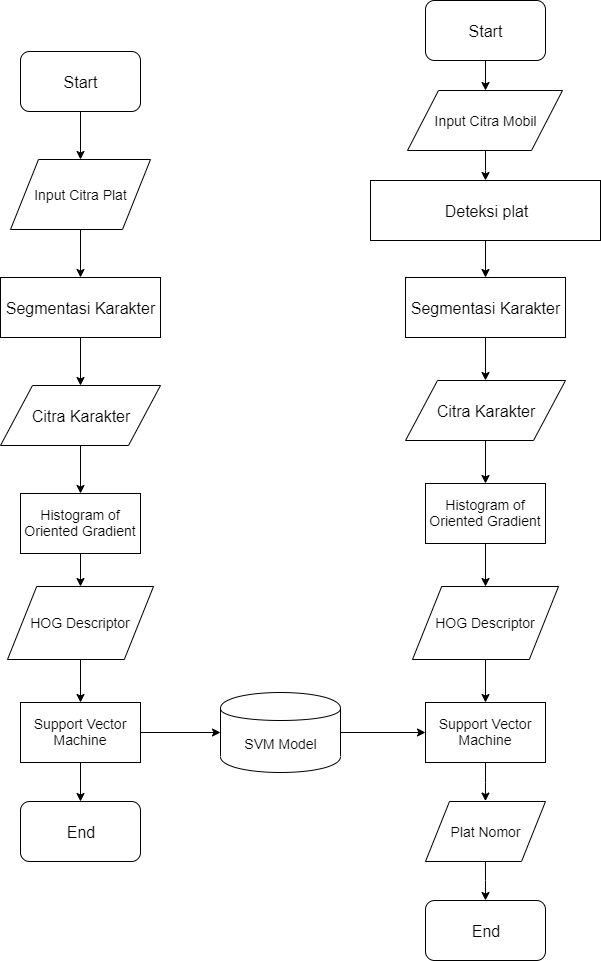

The diagram above was exported from draw.io. Its source (the exported page's mxGraphModel, read from the mxfile embedded in the PNG):
<mxGraphModel dx="2124" dy="534" grid="1" gridSize="10" guides="1" tooltips="1" connect="1" arrows="1" fold="1" page="1" pageScale="1" pageWidth="1100" pageHeight="850" background="#ffffff" math="0" shadow="0">
  <root>
    <mxCell id="0" />
    <mxCell id="1" parent="0" />
    <mxCell id="Z5tRKq6g8CeTHhtbvDHg-2" style="edgeStyle=orthogonalEdgeStyle;rounded=0;orthogonalLoop=1;jettySize=auto;html=1;entryX=0.5;entryY=0;entryDx=0;entryDy=0;" parent="1" source="Q-xIcXFGGNxS9oSnhOHo-1" target="Z5tRKq6g8CeTHhtbvDHg-1" edge="1">
      <mxGeometry relative="1" as="geometry" />
    </mxCell>
    <mxCell id="Q-xIcXFGGNxS9oSnhOHo-1" value="&lt;font style=&quot;font-size: 16px&quot;&gt;Start&lt;/font&gt;" style="rounded=1;whiteSpace=wrap;html=1;" parent="1" vertex="1">
      <mxGeometry x="345" y="10" width="120" height="60" as="geometry" />
    </mxCell>
    <mxCell id="1Hdml7p6nN4udMNeDfT1-9" style="edgeStyle=orthogonalEdgeStyle;rounded=0;orthogonalLoop=1;jettySize=auto;html=1;entryX=0.5;entryY=0;entryDx=0;entryDy=0;" parent="1" source="Q-xIcXFGGNxS9oSnhOHo-2" target="Q-xIcXFGGNxS9oSnhOHo-5" edge="1">
      <mxGeometry relative="1" as="geometry" />
    </mxCell>
    <mxCell id="Q-xIcXFGGNxS9oSnhOHo-2" value="&lt;font style=&quot;font-size: 16px&quot;&gt;Citra Karakter&lt;/font&gt;" style="shape=parallelogram;perimeter=parallelogramPerimeter;whiteSpace=wrap;html=1;" parent="1" vertex="1">
      <mxGeometry x="325" y="390" width="160" height="60" as="geometry" />
    </mxCell>
    <mxCell id="1Hdml7p6nN4udMNeDfT1-10" style="edgeStyle=orthogonalEdgeStyle;rounded=0;orthogonalLoop=1;jettySize=auto;html=1;entryX=0.5;entryY=0;entryDx=0;entryDy=0;" parent="1" source="Q-xIcXFGGNxS9oSnhOHo-5" target="3fcqnH6JmOVL1FmZute5-2" edge="1">
      <mxGeometry relative="1" as="geometry" />
    </mxCell>
    <mxCell id="Q-xIcXFGGNxS9oSnhOHo-5" value="&lt;font style=&quot;font-size: 14px&quot;&gt;Histogram of Oriented Gradient&lt;/font&gt;" style="rounded=0;whiteSpace=wrap;html=1;" parent="1" vertex="1">
      <mxGeometry x="345" y="493" width="120" height="60" as="geometry" />
    </mxCell>
    <mxCell id="1Hdml7p6nN4udMNeDfT1-14" style="edgeStyle=orthogonalEdgeStyle;rounded=0;orthogonalLoop=1;jettySize=auto;html=1;entryX=0.5;entryY=0;entryDx=0;entryDy=0;" parent="1" source="Q-xIcXFGGNxS9oSnhOHo-10" edge="1">
      <mxGeometry relative="1" as="geometry">
        <mxPoint x="404.9411764705883" y="810.5882352941178" as="targetPoint" />
      </mxGeometry>
    </mxCell>
    <mxCell id="Q-xIcXFGGNxS9oSnhOHo-10" value="&lt;font style=&quot;font-size: 14px&quot;&gt;Support Vector Machine&lt;/font&gt;" style="rounded=0;whiteSpace=wrap;html=1;" parent="1" vertex="1">
      <mxGeometry x="345" y="712" width="120" height="60" as="geometry" />
    </mxCell>
    <mxCell id="1Hdml7p6nN4udMNeDfT1-11" style="edgeStyle=orthogonalEdgeStyle;rounded=0;orthogonalLoop=1;jettySize=auto;html=1;entryX=0.5;entryY=0;entryDx=0;entryDy=0;" parent="1" source="3fcqnH6JmOVL1FmZute5-2" target="Q-xIcXFGGNxS9oSnhOHo-10" edge="1">
      <mxGeometry relative="1" as="geometry" />
    </mxCell>
    <mxCell id="3fcqnH6JmOVL1FmZute5-2" value="&lt;font style=&quot;font-size: 14px&quot;&gt;HOG Descriptor&lt;/font&gt;&lt;br&gt;" style="shape=parallelogram;perimeter=parallelogramPerimeter;whiteSpace=wrap;html=1;" parent="1" vertex="1">
      <mxGeometry x="332" y="596" width="146" height="73" as="geometry" />
    </mxCell>
    <mxCell id="1Hdml7p6nN4udMNeDfT1-18" style="edgeStyle=orthogonalEdgeStyle;rounded=0;orthogonalLoop=1;jettySize=auto;html=1;entryX=0;entryY=0.5;entryDx=0;entryDy=0;" parent="1" source="3fcqnH6JmOVL1FmZute5-4" target="Q-xIcXFGGNxS9oSnhOHo-10" edge="1">
      <mxGeometry relative="1" as="geometry" />
    </mxCell>
    <mxCell id="3fcqnH6JmOVL1FmZute5-4" value="&lt;font style=&quot;font-size: 14px&quot;&gt;SVM Model&lt;/font&gt;&lt;br&gt;" style="shape=cylinder;whiteSpace=wrap;html=1;boundedLbl=1;backgroundOutline=1;" parent="1" vertex="1">
      <mxGeometry x="140" y="702" width="120" height="80" as="geometry" />
    </mxCell>
    <mxCell id="1Hdml7p6nN4udMNeDfT1-4" style="edgeStyle=orthogonalEdgeStyle;rounded=0;orthogonalLoop=1;jettySize=auto;html=1;" parent="1" source="1Hdml7p6nN4udMNeDfT1-1" target="1Hdml7p6nN4udMNeDfT1-3" edge="1">
      <mxGeometry relative="1" as="geometry" />
    </mxCell>
    <mxCell id="1Hdml7p6nN4udMNeDfT1-1" value="&lt;font style=&quot;font-size: 16px&quot;&gt;Deteksi plat&lt;/font&gt;" style="rounded=0;whiteSpace=wrap;html=1;" parent="1" vertex="1">
      <mxGeometry x="290" y="190" width="230" height="60" as="geometry" />
    </mxCell>
    <mxCell id="1Hdml7p6nN4udMNeDfT1-8" style="edgeStyle=orthogonalEdgeStyle;rounded=0;orthogonalLoop=1;jettySize=auto;html=1;" parent="1" source="1Hdml7p6nN4udMNeDfT1-3" target="Q-xIcXFGGNxS9oSnhOHo-2" edge="1">
      <mxGeometry relative="1" as="geometry" />
    </mxCell>
    <mxCell id="1Hdml7p6nN4udMNeDfT1-3" value="&lt;font style=&quot;font-size: 16px&quot;&gt;Segmentasi Karakter&lt;/font&gt;" style="rounded=0;whiteSpace=wrap;html=1;" parent="1" vertex="1">
      <mxGeometry x="325" y="287" width="160" height="60" as="geometry" />
    </mxCell>
    <mxCell id="1Hdml7p6nN4udMNeDfT1-17" style="edgeStyle=orthogonalEdgeStyle;rounded=0;orthogonalLoop=1;jettySize=auto;html=1;entryX=0.5;entryY=0;entryDx=0;entryDy=0;" parent="1" target="1Hdml7p6nN4udMNeDfT1-15" edge="1">
      <mxGeometry relative="1" as="geometry">
        <mxPoint x="404.9411764705883" y="870" as="sourcePoint" />
      </mxGeometry>
    </mxCell>
    <mxCell id="1Hdml7p6nN4udMNeDfT1-15" value="&lt;font style=&quot;font-size: 16px&quot;&gt;End&lt;/font&gt;" style="rounded=1;whiteSpace=wrap;html=1;" parent="1" vertex="1">
      <mxGeometry x="345" y="910" width="120" height="60" as="geometry" />
    </mxCell>
    <mxCell id="Z5tRKq6g8CeTHhtbvDHg-14" style="edgeStyle=orthogonalEdgeStyle;rounded=0;orthogonalLoop=1;jettySize=auto;html=1;entryX=0.5;entryY=0;entryDx=0;entryDy=0;" parent="1" source="Z5tRKq6g8CeTHhtbvDHg-1" target="1Hdml7p6nN4udMNeDfT1-1" edge="1">
      <mxGeometry relative="1" as="geometry" />
    </mxCell>
    <mxCell id="Z5tRKq6g8CeTHhtbvDHg-1" value="&lt;font style=&quot;font-size: 14px&quot;&gt;Input Citra Mobil&lt;/font&gt;" style="shape=parallelogram;perimeter=parallelogramPerimeter;whiteSpace=wrap;html=1;" parent="1" vertex="1">
      <mxGeometry x="327" y="100" width="155" height="60" as="geometry" />
    </mxCell>
    <mxCell id="Z5tRKq6g8CeTHhtbvDHg-15" value="&lt;font style=&quot;font-size: 14px&quot;&gt;Plat Nomor&lt;/font&gt;" style="shape=parallelogram;perimeter=parallelogramPerimeter;whiteSpace=wrap;html=1;" parent="1" vertex="1">
      <mxGeometry x="345" y="811" width="120" height="60" as="geometry" />
    </mxCell>
    <mxCell id="_NlIEb4VU8MIUYYjhMrn-2" style="edgeStyle=orthogonalEdgeStyle;rounded=0;orthogonalLoop=1;jettySize=auto;html=1;entryX=0;entryY=0.5;entryDx=0;entryDy=0;" edge="1" parent="1" source="_NlIEb4VU8MIUYYjhMrn-1" target="3fcqnH6JmOVL1FmZute5-4">
      <mxGeometry relative="1" as="geometry" />
    </mxCell>
    <mxCell id="_NlIEb4VU8MIUYYjhMrn-1" value="&lt;font style=&quot;font-size: 14px&quot;&gt;Support Vector Machine&lt;/font&gt;" style="rounded=0;whiteSpace=wrap;html=1;" vertex="1" parent="1">
      <mxGeometry x="-60" y="712" width="120" height="60" as="geometry" />
    </mxCell>
    <mxCell id="_NlIEb4VU8MIUYYjhMrn-3" style="edgeStyle=orthogonalEdgeStyle;rounded=0;orthogonalLoop=1;jettySize=auto;html=1;entryX=0.5;entryY=0;entryDx=0;entryDy=0;exitX=0.5;exitY=1;exitDx=0;exitDy=0;" edge="1" parent="1" target="_NlIEb4VU8MIUYYjhMrn-4" source="_NlIEb4VU8MIUYYjhMrn-1">
      <mxGeometry relative="1" as="geometry">
        <mxPoint x="-0.058823529411711206" y="800" as="sourcePoint" />
      </mxGeometry>
    </mxCell>
    <mxCell id="_NlIEb4VU8MIUYYjhMrn-4" value="&lt;font style=&quot;font-size: 16px&quot;&gt;End&lt;/font&gt;" style="rounded=1;whiteSpace=wrap;html=1;" vertex="1" parent="1">
      <mxGeometry x="-60" y="811" width="120" height="60" as="geometry" />
    </mxCell>
    <mxCell id="_NlIEb4VU8MIUYYjhMrn-6" style="edgeStyle=orthogonalEdgeStyle;rounded=0;orthogonalLoop=1;jettySize=auto;html=1;exitX=0.5;exitY=1;exitDx=0;exitDy=0;entryX=0.5;entryY=0;entryDx=0;entryDy=0;" edge="1" parent="1" source="_NlIEb4VU8MIUYYjhMrn-5" target="_NlIEb4VU8MIUYYjhMrn-1">
      <mxGeometry relative="1" as="geometry" />
    </mxCell>
    <mxCell id="_NlIEb4VU8MIUYYjhMrn-5" value="&lt;font style=&quot;font-size: 14px&quot;&gt;HOG Descriptor&lt;/font&gt;&lt;br&gt;" style="shape=parallelogram;perimeter=parallelogramPerimeter;whiteSpace=wrap;html=1;" vertex="1" parent="1">
      <mxGeometry x="-73" y="596" width="146" height="73" as="geometry" />
    </mxCell>
    <mxCell id="_NlIEb4VU8MIUYYjhMrn-8" style="edgeStyle=orthogonalEdgeStyle;rounded=0;orthogonalLoop=1;jettySize=auto;html=1;entryX=0.5;entryY=0;entryDx=0;entryDy=0;" edge="1" parent="1" source="_NlIEb4VU8MIUYYjhMrn-7" target="_NlIEb4VU8MIUYYjhMrn-5">
      <mxGeometry relative="1" as="geometry" />
    </mxCell>
    <mxCell id="_NlIEb4VU8MIUYYjhMrn-7" value="&lt;font style=&quot;font-size: 14px&quot;&gt;Histogram of Oriented Gradient&lt;/font&gt;" style="rounded=0;whiteSpace=wrap;html=1;" vertex="1" parent="1">
      <mxGeometry x="-60" y="503" width="120" height="60" as="geometry" />
    </mxCell>
    <mxCell id="_NlIEb4VU8MIUYYjhMrn-10" style="edgeStyle=orthogonalEdgeStyle;rounded=0;orthogonalLoop=1;jettySize=auto;html=1;entryX=0.5;entryY=0;entryDx=0;entryDy=0;" edge="1" parent="1" source="_NlIEb4VU8MIUYYjhMrn-9" target="_NlIEb4VU8MIUYYjhMrn-7">
      <mxGeometry relative="1" as="geometry" />
    </mxCell>
    <mxCell id="_NlIEb4VU8MIUYYjhMrn-9" value="&lt;font style=&quot;font-size: 16px&quot;&gt;Citra Karakter&lt;/font&gt;" style="shape=parallelogram;perimeter=parallelogramPerimeter;whiteSpace=wrap;html=1;" vertex="1" parent="1">
      <mxGeometry x="-80" y="395" width="160" height="60" as="geometry" />
    </mxCell>
    <mxCell id="_NlIEb4VU8MIUYYjhMrn-12" style="edgeStyle=orthogonalEdgeStyle;rounded=0;orthogonalLoop=1;jettySize=auto;html=1;entryX=0.5;entryY=0;entryDx=0;entryDy=0;" edge="1" parent="1" source="_NlIEb4VU8MIUYYjhMrn-11" target="_NlIEb4VU8MIUYYjhMrn-9">
      <mxGeometry relative="1" as="geometry" />
    </mxCell>
    <mxCell id="_NlIEb4VU8MIUYYjhMrn-11" value="&lt;font style=&quot;font-size: 16px&quot;&gt;Segmentasi Karakter&lt;/font&gt;" style="rounded=0;whiteSpace=wrap;html=1;" vertex="1" parent="1">
      <mxGeometry x="-80" y="287" width="160" height="60" as="geometry" />
    </mxCell>
    <mxCell id="_NlIEb4VU8MIUYYjhMrn-14" style="edgeStyle=orthogonalEdgeStyle;rounded=0;orthogonalLoop=1;jettySize=auto;html=1;exitX=0.5;exitY=1;exitDx=0;exitDy=0;entryX=0.5;entryY=0;entryDx=0;entryDy=0;" edge="1" parent="1" source="_NlIEb4VU8MIUYYjhMrn-13" target="_NlIEb4VU8MIUYYjhMrn-11">
      <mxGeometry relative="1" as="geometry" />
    </mxCell>
    <mxCell id="_NlIEb4VU8MIUYYjhMrn-13" value="&lt;font style=&quot;font-size: 14px&quot;&gt;Input Citra Plat&lt;/font&gt;" style="shape=parallelogram;perimeter=parallelogramPerimeter;whiteSpace=wrap;html=1;" vertex="1" parent="1">
      <mxGeometry x="-70" y="169" width="140" height="70" as="geometry" />
    </mxCell>
    <mxCell id="_NlIEb4VU8MIUYYjhMrn-16" style="edgeStyle=orthogonalEdgeStyle;rounded=0;orthogonalLoop=1;jettySize=auto;html=1;exitX=0.5;exitY=1;exitDx=0;exitDy=0;entryX=0.5;entryY=0;entryDx=0;entryDy=0;" edge="1" parent="1" source="_NlIEb4VU8MIUYYjhMrn-15" target="_NlIEb4VU8MIUYYjhMrn-13">
      <mxGeometry relative="1" as="geometry" />
    </mxCell>
    <mxCell id="_NlIEb4VU8MIUYYjhMrn-15" value="&lt;font style=&quot;font-size: 16px&quot;&gt;Start&lt;/font&gt;" style="rounded=1;whiteSpace=wrap;html=1;" vertex="1" parent="1">
      <mxGeometry x="-60" y="61" width="120" height="60" as="geometry" />
    </mxCell>
  </root>
</mxGraphModel>